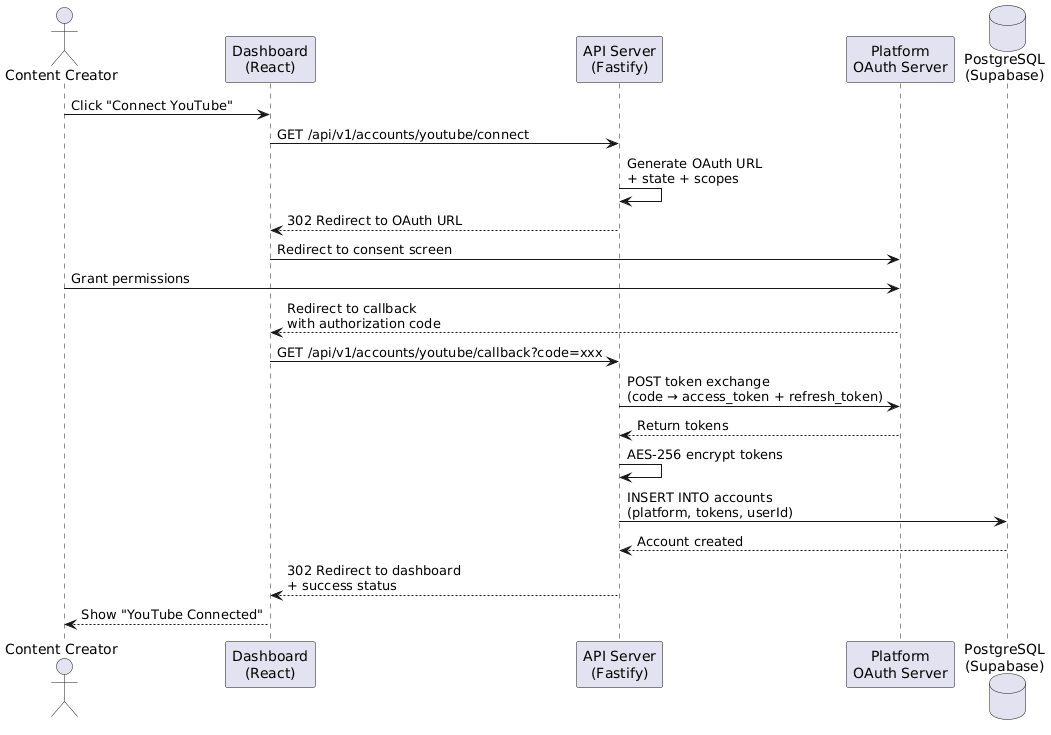

The diagram above was rendered by PlantUML. Its source (embedded in the PNG):
@startuml
actor "Content Creator" as U
participant "Dashboard\n(React)" as D
participant "API Server\n(Fastify)" as API
participant "Platform\nOAuth Server" as P
database "PostgreSQL\n(Supabase)" as DB

U -> D : Click "Connect YouTube"
D -> API : GET /api/v1/accounts/youtube/connect
API -> API : Generate OAuth URL\n+ state + scopes
API --> D : 302 Redirect to OAuth URL
D -> P : Redirect to consent screen
U -> P : Grant permissions
P --> D : Redirect to callback\nwith authorization code
D -> API : GET /api/v1/accounts/youtube/callback?code=xxx
API -> P : POST token exchange\n(code → access_token + refresh_token)
P --> API : Return tokens
API -> API : AES-256 encrypt tokens
API -> DB : INSERT INTO accounts\n(platform, tokens, userId)
DB --> API : Account created
API --> D : 302 Redirect to dashboard\n+ success status
D --> U : Show "YouTube Connected"
@enduml